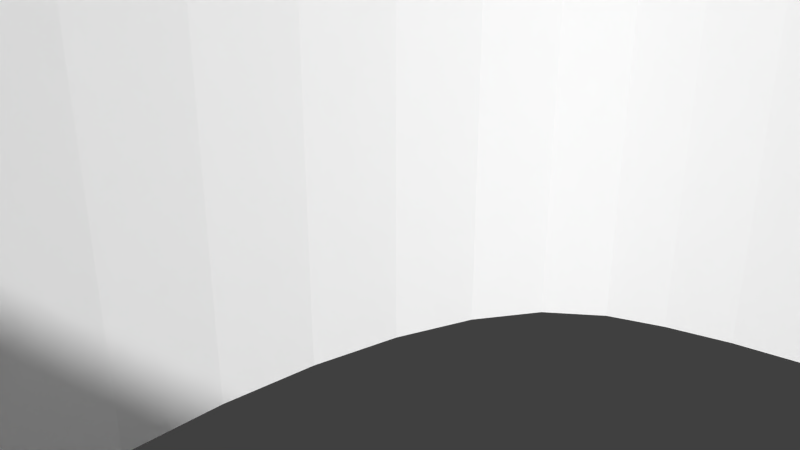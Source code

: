 # Source: robot08.blend  (saved by Blender 2.74.0; exported with 4.5.12 LTS)
import bpy
from mathutils import Matrix  # noqa: F401  (used for matrix-valued properties, if any)

bpy.ops.wm.read_factory_settings(use_empty=True)
scene = bpy.context.scene
scene.name = 'Scene'

# ---- collections
col_collection_1 = bpy.data.collections.new('Collection 1'); scene.collection.children.link(col_collection_1)

# ---- materials (node trees are filled in below, after node groups)
mat_svgmat_002 = bpy.data.materials.new('SVGMat.002')
mat_svgmat_002.alpha_threshold = 0.0
mat_svgmat_002.use_transparent_shadow = False
mat_svgmat_002.diffuse_color = (1.0, 1.0, 1.0, 1.0)
mat_svgmat_002.roughness = 0.5

# ---- material node trees

# ---- world
world_world = bpy.data.worlds.new('World'); scene.world = world_world
world_world.color = (0.05088, 0.05088, 0.05088)
world_world.use_sun_shadow = False
world_world.sun_shadow_jitter_overblur = 0.0
world_world.cycles.sampling_method = 'MANUAL'
world_world.cycles.sample_map_resolution = 256

# ---- meshes
me_mesh_007 = bpy.data.meshes.new('Mesh.007')
me_mesh_007.from_pydata([(0.01278, 0.003667, 0.0), (0.01278, 0.003079, 0.0), (0.01278, 0.002492, 0.0), (0.01277, 0.001904, 0.0), (0.01277, 0.001316, 0.0), (0.01277, 0.0007279, 0.0), (0.01277, 0.0001399, 0.0), (0.01276, -0.000448, 0.0), (0.01276, -0.001036, 0.0), (0.01277, -0.001624, 0.0), (0.01277, -0.002212, 0.0), (0.01277, -0.002799, 0.0), (0.01278, -0.003387, 0.0), (0.01278, -0.003604, 0.0), (0.01279, -0.003836, 0.0), (0.0128, -0.004076, 0.0), (0.01282, -0.004319, 0.0), (0.01286, -0.004557, 0.0), (0.01292, -0.004785, 0.0), (0.013, -0.004995, 0.0), (0.01312, -0.005181, 0.0), (0.01326, -0.005338, 0.0), (0.01344, -0.005457, 0.0), (0.01366, -0.005534, 0.0), (0.01392, -0.005561, 0.0), (0.01419, -0.005534, 0.0), (0.01441, -0.005458, 0.0), (0.01459, -0.005339, 0.0), (0.01473, -0.005184, 0.0), (0.01484, -0.004998, 0.0), (0.01492, -0.004789, 0.0), (0.01497, -0.004562, 0.0), (0.01501, -0.004324, 0.0), (0.01503, -0.004081, 0.0), (0.01503, -0.00384, 0.0), (0.01504, -0.003606, 0.0), (0.01504, -0.003387, 0.0), (0.01504, -0.002799, 0.0), (0.01504, -0.002211, 0.0), (0.01504, -0.001624, 0.0), (0.01504, -0.001036, 0.0), (0.01504, -0.0004479, 0.0), (0.01504, 0.00014, 0.0), (0.01504, 0.0007279, 0.0), (0.01504, 0.001316, 0.0), (0.01504, 0.001904, 0.0), (0.01504, 0.002491, 0.0), (0.01504, 0.003079, 0.0), (0.01504, 0.003667, 0.0), (0.01533, 0.003661, 0.0), (0.01564, 0.003645, 0.0), (0.01596, 0.003624, 0.0), (0.0163, 0.0036, 0.0), (0.01665, 0.003579, 0.0), (0.017, 0.003565, 0.0), (0.01735, 0.003561, 0.0), (0.01769, 0.003571, 0.0), (0.01802, 0.0036, 0.0), (0.01834, 0.003651, 0.0), (0.01863, 0.003729, 0.0), (0.0189, 0.003837, 0.0), (0.01906, 0.003935, 0.0), (0.01919, 0.004054, 0.0), (0.01929, 0.004189, 0.0), (0.01936, 0.004337, 0.0), (0.0194, 0.004494, 0.0), (0.01942, 0.004655, 0.0), (0.0194, 0.004816, 0.0), (0.01936, 0.004972, 0.0), (0.01929, 0.00512, 0.0), (0.01919, 0.005256, 0.0), (0.01906, 0.005375, 0.0), (0.0189, 0.005472, 0.0), (0.0187, 0.005553, 0.0), (0.01849, 0.005613, 0.0), (0.01827, 0.005655, 0.0), (0.01804, 0.005681, 0.0), (0.0178, 0.005694, 0.0), (0.01755, 0.005696, 0.0), (0.01731, 0.005691, 0.0), (0.01707, 0.005681, 0.0), (0.01683, 0.005668, 0.0), (0.0166, 0.005655, 0.0), (0.01638, 0.005646, 0.0), (0.01617, 0.005642, 0.0), (0.0161, 0.005642, 0.0), (0.01591, 0.005642, 0.0), (0.01561, 0.005642, 0.0), (0.01522, 0.005642, 0.0), (0.01477, 0.005642, 0.0), (0.01426, 0.005642, 0.0), (0.01372, 0.005642, 0.0), (0.01315, 0.005642, 0.0), (0.01259, 0.005642, 0.0), (0.01205, 0.005642, 0.0), (0.01154, 0.005642, 0.0), (0.01108, 0.005642, 0.0), (0.01091, 0.005645, 0.0), (0.01074, 0.005651, 0.0), (0.01055, 0.005658, 0.0), (0.01036, 0.005666, 0.0), (0.01017, 0.00567, 0.0), (0.009983, 0.005671, 0.0), (0.009793, 0.005665, 0.0), (0.009605, 0.005651, 0.0), (0.009422, 0.005627, 0.0), (0.009245, 0.00559, 0.0), (0.009076, 0.005539, 0.0), (0.008917, 0.005472, 0.0), (0.008758, 0.005375, 0.0), (0.008628, 0.005256, 0.0), (0.008527, 0.00512, 0.0), (0.008455, 0.004972, 0.0), (0.008412, 0.004816, 0.0), (0.008397, 0.004655, 0.0), (0.008412, 0.004494, 0.0), (0.008455, 0.004337, 0.0), (0.008527, 0.004189, 0.0), (0.008628, 0.004054, 0.0), (0.008758, 0.003935, 0.0), (0.008917, 0.003837, 0.0), (0.009184, 0.003729, 0.0), (0.009477, 0.003651, 0.0), (0.009791, 0.0036, 0.0), (0.01012, 0.003571, 0.0), (0.01046, 0.003561, 0.0), (0.01081, 0.003565, 0.0), (0.01116, 0.003579, 0.0), (0.01151, 0.0036, 0.0), (0.01185, 0.003624, 0.0), (0.01218, 0.003645, 0.0), (0.01249, 0.003661, 0.0)], [], [(79, 77, 78), (79, 76, 77), (80, 76, 79), (80, 75, 76), (81, 75, 80), (103, 101, 102), (103, 100, 101), (82, 75, 81), (103, 99, 100), (104, 99, 103), (104, 98, 99), (83, 75, 82), (83, 74, 75), (105, 98, 104), (105, 97, 98), (84, 74, 83), (105, 96, 97), (105, 95, 96), (105, 94, 95), (105, 93, 94), (105, 92, 93), (105, 91, 92), (105, 90, 91), (105, 89, 90), (105, 88, 89), (105, 87, 88), (105, 86, 87), (105, 85, 86), (105, 84, 85), (105, 74, 84), (106, 74, 105), (106, 73, 74), (107, 73, 106), (107, 72, 73), (108, 72, 107), (109, 72, 108), (109, 71, 72), (109, 70, 71), (110, 70, 109), (110, 69, 70), (111, 69, 110), (111, 68, 69), (112, 68, 111), (112, 67, 68), (113, 67, 112), (113, 66, 67), (114, 66, 113), (114, 65, 66), (115, 65, 114), (115, 64, 65), (116, 64, 115), (116, 63, 64), (117, 63, 116), (117, 62, 63), (118, 62, 117), (119, 62, 118), (119, 61, 62), (120, 61, 119), (120, 60, 61), (121, 60, 120), (121, 59, 60), (121, 58, 59), (122, 0, 121), (0, 48, 121), (48, 58, 121), (122, 131, 0), (1, 48, 0), (1, 47, 48), (49, 58, 48), (50, 58, 49), (122, 130, 131), (50, 57, 58), (123, 130, 122), (51, 57, 50), (123, 129, 130), (52, 57, 51), (123, 128, 129), (53, 57, 52), (123, 127, 128), (53, 56, 57), (124, 127, 123), (54, 56, 53), (124, 126, 127), (54, 55, 56), (125, 126, 124), (2, 47, 1), (2, 46, 47), (3, 46, 2), (3, 45, 46), (4, 45, 3), (4, 44, 45), (5, 44, 4), (5, 43, 44), (6, 43, 5), (6, 42, 43), (6, 41, 42), (7, 41, 6), (7, 40, 41), (8, 40, 7), (8, 39, 40), (9, 39, 8), (9, 38, 39), (10, 38, 9), (10, 37, 38), (11, 37, 10), (11, 36, 37), (12, 36, 11), (13, 36, 12), (13, 35, 36), (14, 35, 13), (14, 34, 35), (15, 34, 14), (15, 33, 34), (16, 33, 15), (16, 32, 33), (17, 32, 16), (17, 31, 32), (18, 31, 17), (18, 30, 31), (19, 30, 18), (19, 29, 30), (20, 29, 19), (20, 28, 29), (21, 28, 20), (21, 27, 28), (22, 27, 21), (22, 26, 27), (23, 26, 22), (23, 25, 26), (24, 25, 23)])
me_mesh_007.materials.append(mat_svgmat_002)
me_mesh_007.use_remesh_preserve_volume = False
me_mesh_007.use_remesh_preserve_attributes = False
me_mesh_007.use_mirror_vertex_groups = False
me_mesh_007.update()
me_mesh_006 = bpy.data.meshes.new('Mesh.006')
me_mesh_006.from_pydata([(-0.002458, 0.005433, 0.0), (-0.003044, 0.005125, 0.0), (-0.003509, 0.004723, 0.0), (-0.003867, 0.004242, 0.0), (-0.004131, 0.003693, 0.0), (-0.004313, 0.003093, 0.0), (-0.004428, 0.002454, 0.0), (-0.004489, 0.001791, 0.0), (-0.004508, 0.001116, 0.0), (-0.004499, 0.000445, 0.0), (-0.004476, -0.0002093, 0.0), (-0.004451, -0.0008329, 0.0), (-0.004437, -0.001412, 0.0), (-0.004435, -0.001685, 0.0), (-0.004429, -0.001957, 0.0), (-0.004417, -0.002227, 0.0), (-0.004397, -0.002494, 0.0), (-0.004366, -0.002758, 0.0), (-0.004324, -0.003019, 0.0), (-0.004267, -0.003276, 0.0), (-0.004193, -0.003529, 0.0), (-0.004101, -0.003776, 0.0), (-0.003987, -0.004019, 0.0), (-0.003851, -0.004255, 0.0), (-0.003689, -0.004485, 0.0), (-0.003328, -0.004868, 0.0), (-0.002915, -0.005167, 0.0), (-0.002457, -0.00539, 0.0), (-0.001962, -0.005548, 0.0), (-0.001439, -0.005651, 0.0), (-0.000896, -0.005708, 0.0), (-0.0003404, -0.00573, 0.0), (0.0002192, -0.005725, 0.0), (0.0007747, -0.005705, 0.0), (0.001318, -0.005678, 0.0), (0.001841, -0.005655, 0.0), (0.002336, -0.005644, 0.0), (0.002544, -0.005646, 0.0), (0.002756, -0.00565, 0.0), (0.00297, -0.005654, 0.0), (0.003186, -0.005658, 0.0), (0.003403, -0.005658, 0.0), (0.00362, -0.005654, 0.0), (0.003836, -0.005643, 0.0), (0.004051, -0.005624, 0.0), (0.004263, -0.005596, 0.0), (0.004471, -0.005556, 0.0), (0.004676, -0.005503, 0.0), (0.004875, -0.005435, 0.0), (0.005462, -0.005136, 0.0), (0.005927, -0.004752, 0.0), (0.006284, -0.004295, 0.0), (0.006547, -0.003777, 0.0), (0.006728, -0.00321, 0.0), (0.006842, -0.002606, 0.0), (0.006901, -0.001977, 0.0), (0.006919, -0.001335, 0.0), (0.00691, -0.0006911, 0.0), (0.006887, -5.82e-05, 0.0), (0.006863, 0.000552, 0.0), (0.006852, 0.001128, 0.0), (0.006853, 0.001421, 0.0), (0.006855, 0.001715, 0.0), (0.006855, 0.00201, 0.0), (0.006849, 0.002303, 0.0), (0.006833, 0.002594, 0.0), (0.006804, 0.002882, 0.0), (0.006758, 0.003166, 0.0), (0.006693, 0.003444, 0.0), (0.006605, 0.003716, 0.0), (0.006489, 0.003981, 0.0), (0.006344, 0.004237, 0.0), (0.006165, 0.004483, 0.0), (0.00579, 0.004863, 0.0), (0.005367, 0.005159, 0.0), (0.004901, 0.005381, 0.0), (0.004402, 0.005538, 0.0), (0.003876, 0.005642, 0.0), (0.00333, 0.0057, 0.0), (0.002774, 0.005722, 0.0), (0.002213, 0.005719, 0.0), (0.001655, 0.0057, 0.0), (0.001108, 0.005675, 0.0), (0.0005803, 0.005652, 0.0), (7.806e-05, 0.005642, 0.0), (-0.0001295, 0.005644, 0.0), (-0.0003408, 0.005648, 0.0), (-0.0005549, 0.005653, 0.0), (-0.0007709, 0.005656, 0.0), (-0.0009879, 0.005657, 0.0), (-0.001205, 0.005653, 0.0), (-0.001421, 0.005642, 0.0), (-0.001636, 0.005624, 0.0), (-0.001847, 0.005595, 0.0), (-0.002056, 0.005555, 0.0), (-0.002259, 0.005502, 0.0), (-0.001034, 0.003458, 0.0), (-0.0014, 0.003215, 0.0), (-0.001707, 0.002834, 0.0), (-0.001955, 0.00234, 0.0), (-0.002147, 0.001759, 0.0), (-0.002283, 0.001116, 0.0), (-0.002363, 0.0004367, 0.0), (-0.002388, -0.0002538, 0.0), (-0.00236, -0.0009298, 0.0), (-0.002279, -0.001566, 0.0), (-0.002146, -0.002137, 0.0), (-0.001962, -0.002618, 0.0), (-0.001727, -0.002983, 0.0), (-0.001457, -0.003221, 0.0), (-0.00111, -0.003416, 0.0), (-0.0007016, -0.003568, 0.0), (-0.0002449, -0.00368, 0.0), (0.0002458, -0.003756, 0.0), (0.0007564, -0.003797, 0.0), (0.001273, -0.003806, 0.0), (0.001781, -0.003785, 0.0), (0.002267, -0.003738, 0.0), (0.002717, -0.003666, 0.0), (0.003117, -0.003573, 0.0), (0.003452, -0.00346, 0.0), (0.003874, -0.003209, 0.0), (0.00423, -0.00284, 0.0), (0.004519, -0.002376, 0.0), (0.004744, -0.001835, 0.0), (0.004906, -0.001239, 0.0), (0.005007, -0.0006082, 0.0), (0.005047, 3.69e-05, 0.0), (0.005027, 0.0006756, 0.0), (0.00495, 0.001288, 0.0), (0.004816, 0.001852, 0.0), (0.004627, 0.002348, 0.0), (0.004384, 0.002756, 0.0), (0.004106, 0.003042, 0.0), (0.00375, 0.003279, 0.0), (0.003329, 0.003469, 0.0), (0.002859, 0.003615, 0.0), (0.002353, 0.003719, 0.0), (0.001825, 0.003783, 0.0), (0.001288, 0.00381, 0.0), (0.0007568, 0.003801, 0.0), (0.0002451, 0.003759, 0.0), (-0.0002332, 0.003687, 0.0), (-0.0006643, 0.003585, 0.0)], [], [(80, 78, 79), (81, 78, 80), (82, 78, 81), (82, 77, 78), (83, 77, 82), (90, 88, 89), (90, 87, 88), (91, 87, 90), (91, 86, 87), (84, 77, 83), (91, 85, 86), (91, 84, 85), (92, 84, 91), (92, 77, 84), (92, 76, 77), (93, 76, 92), (94, 76, 93), (95, 76, 94), (95, 75, 76), (0, 75, 95), (1, 75, 0), (1, 74, 75), (1, 73, 74), (2, 73, 1), (2, 72, 73), (3, 72, 2), (3, 71, 72), (4, 71, 3), (4, 70, 71), (4, 140, 70), (140, 139, 70), (139, 69, 70), (138, 69, 139), (4, 141, 140), (137, 69, 138), (4, 142, 141), (136, 69, 137), (136, 68, 69), (5, 142, 4), (5, 143, 142), (135, 68, 136), (5, 96, 143), (134, 68, 135), (5, 97, 96), (134, 67, 68), (133, 67, 134), (5, 98, 97), (133, 66, 67), (6, 98, 5), (132, 66, 133), (132, 65, 66), (6, 99, 98), (131, 65, 132), (131, 64, 65), (7, 99, 6), (130, 64, 131), (7, 100, 99), (130, 63, 64), (130, 62, 63), (129, 62, 130), (8, 100, 7), (8, 101, 100), (129, 61, 62), (129, 60, 61), (128, 60, 129), (128, 59, 60), (9, 101, 8), (9, 102, 101), (127, 59, 128), (127, 58, 59), (10, 102, 9), (10, 103, 102), (126, 58, 127), (126, 57, 58), (11, 103, 10), (11, 104, 103), (125, 57, 126), (125, 56, 57), (12, 104, 11), (12, 105, 104), (124, 56, 125), (124, 55, 56), (13, 105, 12), (13, 106, 105), (14, 106, 13), (123, 55, 124), (15, 106, 14), (123, 54, 55), (15, 107, 106), (16, 107, 15), (122, 54, 123), (17, 107, 16), (122, 53, 54), (17, 108, 107), (18, 108, 17), (121, 53, 122), (18, 109, 108), (19, 109, 18), (120, 53, 121), (120, 52, 53), (19, 110, 109), (20, 110, 19), (20, 111, 110), (119, 52, 120), (21, 111, 20), (21, 112, 111), (118, 52, 119), (117, 52, 118), (21, 113, 112), (116, 52, 117), (21, 114, 113), (22, 114, 21), (116, 51, 52), (115, 51, 116), (22, 115, 114), (22, 51, 115), (23, 51, 22), (24, 51, 23), (24, 50, 51), (25, 50, 24), (25, 49, 50), (26, 49, 25), (26, 48, 49), (27, 48, 26), (28, 48, 27), (28, 47, 48), (28, 46, 47), (29, 46, 28), (29, 45, 46), (29, 44, 45), (29, 36, 44), (36, 43, 44), (36, 42, 43), (29, 35, 36), (37, 42, 36), (38, 42, 37), (39, 42, 38), (30, 35, 29), (39, 41, 42), (40, 41, 39), (30, 34, 35), (30, 33, 34), (30, 32, 33), (31, 32, 30)])
me_mesh_006.materials.append(mat_svgmat_002)
me_mesh_006.use_remesh_preserve_volume = False
me_mesh_006.use_remesh_preserve_attributes = False
me_mesh_006.use_mirror_vertex_groups = False
me_mesh_006.update()
me_mesh_005 = bpy.data.meshes.new('Mesh.005')
me_mesh_005.from_pydata([(-0.01629, 0.005433, 0.0), (-0.01688, 0.005134, 0.0), (-0.01734, 0.00475, 0.0), (-0.0177, 0.004293, 0.0), (-0.01796, 0.003775, 0.0), (-0.01814, 0.003208, 0.0), (-0.01826, 0.002604, 0.0), (-0.01832, 0.001975, 0.0), (-0.01833, 0.001333, 0.0), (-0.01833, 0.000689, 0.0), (-0.0183, 5.611e-05, 0.0), (-0.01828, -0.0005541, 0.0), (-0.01827, -0.00113, 0.0), (-0.01827, -0.001423, 0.0), (-0.01827, -0.001718, 0.0), (-0.01827, -0.002012, 0.0), (-0.01826, -0.002305, 0.0), (-0.01825, -0.002597, 0.0), (-0.01822, -0.002884, 0.0), (-0.01817, -0.003168, 0.0), (-0.01811, -0.003447, 0.0), (-0.01802, -0.003718, 0.0), (-0.0179, -0.003983, 0.0), (-0.01776, -0.004239, 0.0), (-0.01758, -0.004485, 0.0), (-0.01721, -0.004865, 0.0), (-0.01678, -0.005161, 0.0), (-0.01632, -0.005383, 0.0), (-0.01582, -0.005541, 0.0), (-0.01529, -0.005644, 0.0), (-0.01475, -0.005702, 0.0), (-0.01419, -0.005725, 0.0), (-0.01363, -0.005722, 0.0), (-0.01307, -0.005702, 0.0), (-0.01252, -0.005677, 0.0), (-0.012, -0.005654, 0.0), (-0.01149, -0.005644, 0.0), (-0.01129, -0.005646, 0.0), (-0.01107, -0.00565, 0.0), (-0.01086, -0.005654, 0.0), (-0.01064, -0.005658, 0.0), (-0.01043, -0.005658, 0.0), (-0.01021, -0.005654, 0.0), (-0.009993, -0.005643, 0.0), (-0.009778, -0.005624, 0.0), (-0.009566, -0.005596, 0.0), (-0.009358, -0.005556, 0.0), (-0.009154, -0.005503, 0.0), (-0.008954, -0.005435, 0.0), (-0.008348, -0.00514, 0.0), (-0.007887, -0.004791, 0.0), (-0.007551, -0.004394, 0.0), (-0.007324, -0.003955, 0.0), (-0.007187, -0.00348, 0.0), (-0.007123, -0.002977, 0.0), (-0.007112, -0.002452, 0.0), (-0.007138, -0.001911, 0.0), (-0.007181, -0.001361, 0.0), (-0.007225, -0.0008075, 0.0), (-0.007251, -0.0002581, 0.0), (-0.00724, 0.0002811, 0.0), (-0.007208, 0.0006482, 0.0), (-0.007166, 0.001014, 0.0), (-0.007119, 0.001377, 0.0), (-0.007074, 0.001739, 0.0), (-0.00704, 0.002097, 0.0), (-0.007023, 0.002452, 0.0), (-0.007029, 0.002803, 0.0), (-0.007066, 0.003149, 0.0), (-0.007141, 0.003491, 0.0), (-0.007262, 0.003828, 0.0), (-0.007434, 0.004158, 0.0), (-0.007665, 0.004483, 0.0), (-0.008039, 0.004863, 0.0), (-0.008463, 0.005159, 0.0), (-0.008928, 0.005381, 0.0), (-0.009427, 0.005538, 0.0), (-0.009953, 0.005642, 0.0), (-0.0105, 0.0057, 0.0), (-0.01106, 0.005722, 0.0), (-0.01162, 0.005719, 0.0), (-0.01217, 0.0057, 0.0), (-0.01272, 0.005675, 0.0), (-0.01325, 0.005652, 0.0), (-0.01375, 0.005642, 0.0), (-0.01396, 0.005644, 0.0), (-0.01417, 0.005648, 0.0), (-0.01439, 0.005652, 0.0), (-0.0146, 0.005655, 0.0), (-0.01482, 0.005656, 0.0), (-0.01504, 0.005652, 0.0), (-0.01525, 0.005641, 0.0), (-0.01547, 0.005622, 0.0), (-0.01568, 0.005594, 0.0), (-0.01589, 0.005554, 0.0), (-0.01609, 0.005501, 0.0), (-0.01512, 0.003458, 0.0), (-0.01541, 0.003284, 0.0), (-0.01563, 0.003058, 0.0), (-0.0158, 0.002788, 0.0), (-0.01592, 0.002483, 0.0), (-0.016, 0.002149, 0.0), (-0.01605, 0.001796, 0.0), (-0.01606, 0.001432, 0.0), (-0.01606, 0.001064, 0.0), (-0.01605, 0.0007001, 0.0), (-0.01603, 0.000349, 0.0), (-0.01602, 1.854e-05, 0.0), (-0.01601, -0.0002832, 0.0), (-0.01601, -0.0004928, 0.0), (-0.01602, -0.0007151, 0.0), (-0.01603, -0.000947, 0.0), (-0.01604, -0.001186, 0.0), (-0.01605, -0.001428, 0.0), (-0.01605, -0.001671, 0.0), (-0.01603, -0.001912, 0.0), (-0.01601, -0.002149, 0.0), (-0.01597, -0.002376, 0.0), (-0.01591, -0.002593, 0.0), (-0.01583, -0.002796, 0.0), (-0.01572, -0.002983, 0.0), (-0.01545, -0.003255, 0.0), (-0.01508, -0.003469, 0.0), (-0.01461, -0.00363, 0.0), (-0.01408, -0.00374, 0.0), (-0.01351, -0.003803, 0.0), (-0.01291, -0.003823, 0.0), (-0.0123, -0.003802, 0.0), (-0.01171, -0.003746, 0.0), (-0.01115, -0.003656, 0.0), (-0.01065, -0.003537, 0.0), (-0.01022, -0.003393, 0.0), (-0.00989, -0.003226, 0.0), (-0.009481, -0.002896, 0.0), (-0.009296, -0.002588, 0.0), (-0.0093, -0.002298, 0.0), (-0.009457, -0.002024, 0.0), (-0.00973, -0.001762, 0.0), (-0.01008, -0.001509, 0.0), (-0.01048, -0.001263, 0.0), (-0.01089, -0.00102, 0.0), (-0.01127, -0.0007764, 0.0), (-0.01158, -0.0005299, 0.0), (-0.0118, -0.0002772, 0.0), (-0.01188, -1.521e-05, 0.0), (-0.01184, 0.000281, 0.0), (-0.01172, 0.0005162, 0.0), (-0.01155, 0.0007017, 0.0), (-0.01133, 0.0008489, 0.0), (-0.01108, 0.000969, 0.0), (-0.0108, 0.001073, 0.0), (-0.01052, 0.001173, 0.0), (-0.01024, 0.00128, 0.0), (-0.009974, 0.001405, 0.0), (-0.009743, 0.00156, 0.0), (-0.009554, 0.001756, 0.0), (-0.009422, 0.002004, 0.0), (-0.009373, 0.002184, 0.0), (-0.009357, 0.002353, 0.0), (-0.009371, 0.002511, 0.0), (-0.009413, 0.002658, 0.0), (-0.009478, 0.002794, 0.0), (-0.009566, 0.002919, 0.0), (-0.009671, 0.003033, 0.0), (-0.009793, 0.003137, 0.0), (-0.009928, 0.003229, 0.0), (-0.01007, 0.00331, 0.0), (-0.01022, 0.003381, 0.0), (-0.01038, 0.00344, 0.0), (-0.0107, 0.003535, 0.0), (-0.01106, 0.003618, 0.0), (-0.01146, 0.003687, 0.0), (-0.01188, 0.00374, 0.0), (-0.01231, 0.003777, 0.0), (-0.01276, 0.003796, 0.0), (-0.0132, 0.003796, 0.0), (-0.01364, 0.003775, 0.0), (-0.01406, 0.003732, 0.0), (-0.01445, 0.003665, 0.0), (-0.01481, 0.003575, 0.0)], [], [(80, 78, 79), (81, 78, 80), (82, 78, 81), (82, 77, 78), (83, 77, 82), (90, 88, 89), (90, 87, 88), (90, 86, 87), (84, 77, 83), (91, 86, 90), (91, 85, 86), (91, 84, 85), (91, 77, 84), (91, 76, 77), (92, 76, 91), (93, 76, 92), (94, 76, 93), (95, 76, 94), (95, 75, 76), (0, 75, 95), (1, 75, 0), (1, 74, 75), (1, 73, 74), (2, 73, 1), (2, 72, 73), (3, 72, 2), (3, 71, 72), (4, 71, 3), (4, 70, 71), (4, 175, 70), (175, 174, 70), (174, 173, 70), (173, 69, 70), (4, 176, 175), (172, 69, 173), (5, 177, 4), (177, 176, 4), (171, 69, 172), (5, 178, 177), (170, 69, 171), (5, 179, 178), (169, 69, 170), (5, 96, 179), (168, 69, 169), (168, 68, 69), (5, 97, 96), (167, 68, 168), (166, 68, 167), (165, 68, 166), (5, 98, 97), (164, 68, 165), (6, 98, 5), (164, 67, 68), (163, 67, 164), (6, 99, 98), (162, 67, 163), (161, 67, 162), (161, 66, 67), (160, 66, 161), (6, 100, 99), (159, 66, 160), (7, 100, 6), (158, 66, 159), (7, 101, 100), (158, 65, 66), (157, 65, 158), (156, 65, 157), (7, 102, 101), (156, 64, 65), (155, 64, 156), (8, 102, 7), (8, 103, 102), (154, 64, 155), (154, 63, 64), (153, 63, 154), (8, 104, 103), (152, 63, 153), (152, 62, 63), (9, 104, 8), (151, 62, 152), (150, 62, 151), (149, 62, 150), (9, 105, 104), (149, 61, 62), (148, 61, 149), (147, 61, 148), (146, 61, 147), (9, 106, 105), (10, 106, 9), (146, 60, 61), (145, 60, 146), (10, 107, 106), (145, 59, 60), (144, 59, 145), (11, 107, 10), (11, 108, 107), (143, 59, 144), (143, 58, 59), (142, 58, 143), (11, 109, 108), (11, 110, 109), (141, 58, 142), (12, 110, 11), (12, 111, 110), (140, 58, 141), (140, 57, 58), (12, 112, 111), (139, 57, 140), (13, 112, 12), (13, 113, 112), (138, 57, 139), (138, 56, 57), (14, 113, 13), (14, 114, 113), (137, 56, 138), (14, 115, 114), (15, 115, 14), (136, 56, 137), (136, 55, 56), (15, 116, 115), (16, 116, 15), (135, 55, 136), (16, 117, 116), (134, 55, 135), (17, 117, 16), (17, 118, 117), (134, 54, 55), (133, 54, 134), (17, 119, 118), (18, 119, 17), (18, 120, 119), (19, 120, 18), (132, 54, 133), (132, 53, 54), (19, 121, 120), (20, 121, 19), (131, 53, 132), (20, 122, 121), (130, 53, 131), (21, 122, 20), (21, 123, 122), (130, 52, 53), (129, 52, 130), (21, 124, 123), (128, 52, 129), (22, 124, 21), (22, 125, 124), (127, 52, 128), (126, 52, 127), (22, 126, 125), (22, 52, 126), (22, 51, 52), (23, 51, 22), (24, 51, 23), (24, 50, 51), (25, 50, 24), (25, 49, 50), (26, 49, 25), (26, 48, 49), (27, 48, 26), (28, 48, 27), (28, 47, 48), (28, 46, 47), (29, 46, 28), (29, 45, 46), (29, 44, 45), (29, 43, 44), (29, 36, 43), (36, 42, 43), (30, 36, 29), (30, 35, 36), (37, 42, 36), (38, 42, 37), (39, 42, 38), (39, 41, 42), (30, 34, 35), (40, 41, 39), (30, 33, 34), (31, 33, 30), (31, 32, 33)])
me_mesh_005.materials.append(mat_svgmat_002)
me_mesh_005.use_remesh_preserve_volume = False
me_mesh_005.use_remesh_preserve_attributes = False
me_mesh_005.use_mirror_vertex_groups = False
me_mesh_005.update()
me_mesh_004 = bpy.data.meshes.new('Mesh.004')
me_mesh_004.from_pydata([(-0.03012, 0.005433, 0.0), (-0.03071, 0.005134, 0.0), (-0.03117, 0.00475, 0.0), (-0.03153, 0.004293, 0.0), (-0.03179, 0.003775, 0.0), (-0.03197, 0.003208, 0.0), (-0.03209, 0.002604, 0.0), (-0.03215, 0.001975, 0.0), (-0.03216, 0.001333, 0.0), (-0.03215, 0.000689, 0.0), (-0.03213, 5.611e-05, 0.0), (-0.03211, -0.0005541, 0.0), (-0.0321, -0.00113, 0.0), (-0.0321, -0.001423, 0.0), (-0.0321, -0.001718, 0.0), (-0.0321, -0.002012, 0.0), (-0.03209, -0.002305, 0.0), (-0.03208, -0.002597, 0.0), (-0.03205, -0.002884, 0.0), (-0.032, -0.003168, 0.0), (-0.03194, -0.003447, 0.0), (-0.03185, -0.003718, 0.0), (-0.03173, -0.003983, 0.0), (-0.03159, -0.004239, 0.0), (-0.03141, -0.004485, 0.0), (-0.03103, -0.004865, 0.0), (-0.03061, -0.005161, 0.0), (-0.03015, -0.005383, 0.0), (-0.02965, -0.005541, 0.0), (-0.02912, -0.005644, 0.0), (-0.02857, -0.005702, 0.0), (-0.02802, -0.005725, 0.0), (-0.02746, -0.005722, 0.0), (-0.0269, -0.005702, 0.0), (-0.02635, -0.005677, 0.0), (-0.02582, -0.005654, 0.0), (-0.02532, -0.005644, 0.0), (-0.02511, -0.005646, 0.0), (-0.0249, -0.00565, 0.0), (-0.02469, -0.005655, 0.0), (-0.02447, -0.005658, 0.0), (-0.02426, -0.005659, 0.0), (-0.02404, -0.005655, 0.0), (-0.02382, -0.005644, 0.0), (-0.02361, -0.005626, 0.0), (-0.0234, -0.005597, 0.0), (-0.02319, -0.005557, 0.0), (-0.02299, -0.005504, 0.0), (-0.02279, -0.005435, 0.0), (-0.0222, -0.005127, 0.0), (-0.02174, -0.004725, 0.0), (-0.02138, -0.004244, 0.0), (-0.02111, -0.003696, 0.0), (-0.02093, -0.003095, 0.0), (-0.02082, -0.002456, 0.0), (-0.02076, -0.001793, 0.0), (-0.02074, -0.001118, 0.0), (-0.02075, -0.0004471, 0.0), (-0.02077, 0.0002072, 0.0), (-0.02079, 0.0008308, 0.0), (-0.02081, 0.00141, 0.0), (-0.02081, 0.001683, 0.0), (-0.02082, 0.001955, 0.0), (-0.02083, 0.002225, 0.0), (-0.02085, 0.002492, 0.0), (-0.02088, 0.002756, 0.0), (-0.02092, 0.003017, 0.0), (-0.02098, 0.003274, 0.0), (-0.02105, 0.003527, 0.0), (-0.02114, 0.003774, 0.0), (-0.02126, 0.004016, 0.0), (-0.02139, 0.004253, 0.0), (-0.02156, 0.004483, 0.0), (-0.02192, 0.004866, 0.0), (-0.02233, 0.005164, 0.0), (-0.02279, 0.005388, 0.0), (-0.02328, 0.005546, 0.0), (-0.02381, 0.005649, 0.0), (-0.02435, 0.005706, 0.0), (-0.0249, 0.005728, 0.0), (-0.02546, 0.005723, 0.0), (-0.02602, 0.005703, 0.0), (-0.02656, 0.005676, 0.0), (-0.02709, 0.005652, 0.0), (-0.02758, 0.005642, 0.0), (-0.02779, 0.005644, 0.0), (-0.028, 0.005648, 0.0), (-0.02821, 0.005652, 0.0), (-0.02843, 0.005655, 0.0), (-0.02865, 0.005656, 0.0), (-0.02886, 0.005652, 0.0), (-0.02908, 0.005641, 0.0), (-0.0293, 0.005622, 0.0), (-0.02951, 0.005594, 0.0), (-0.02972, 0.005554, 0.0), (-0.02992, 0.005501, 0.0), (-0.0287, 0.003458, 0.0), (-0.02912, 0.003207, 0.0), (-0.02947, 0.002838, 0.0), (-0.02976, 0.002374, 0.0), (-0.02999, 0.001833, 0.0), (-0.03015, 0.001237, 0.0), (-0.03025, 0.0006061, 0.0), (-0.03029, -3.899e-05, 0.0), (-0.03027, -0.0006777, 0.0), (-0.03019, -0.00129, 0.0), (-0.03006, -0.001854, 0.0), (-0.02987, -0.00235, 0.0), (-0.02963, -0.002758, 0.0), (-0.02935, -0.003044, 0.0), (-0.02899, -0.003281, 0.0), (-0.02857, -0.003471, 0.0), (-0.0281, -0.003617, 0.0), (-0.0276, -0.003721, 0.0), (-0.02707, -0.003785, 0.0), (-0.02653, -0.003812, 0.0), (-0.026, -0.003803, 0.0), (-0.02549, -0.003761, 0.0), (-0.02501, -0.003689, 0.0), (-0.02458, -0.003587, 0.0), (-0.02421, -0.00346, 0.0), (-0.02384, -0.003217, 0.0), (-0.02354, -0.002836, 0.0), (-0.02329, -0.002342, 0.0), (-0.0231, -0.001761, 0.0), (-0.02296, -0.001118, 0.0), (-0.02288, -0.0004388, 0.0), (-0.02286, 0.0002517, 0.0), (-0.02288, 0.0009278, 0.0), (-0.02297, 0.001564, 0.0), (-0.0231, 0.002135, 0.0), (-0.02328, 0.002616, 0.0), (-0.02352, 0.00298, 0.0), (-0.02379, 0.003219, 0.0), (-0.02413, 0.003414, 0.0), (-0.02454, 0.003566, 0.0), (-0.025, 0.003678, 0.0), (-0.02549, 0.003754, 0.0), (-0.026, 0.003795, 0.0), (-0.02652, 0.003804, 0.0), (-0.02703, 0.003783, 0.0), (-0.02751, 0.003736, 0.0), (-0.02796, 0.003664, 0.0), (-0.02836, 0.003571, 0.0)], [], [(80, 78, 79), (81, 78, 80), (81, 77, 78), (82, 77, 81), (83, 77, 82), (90, 88, 89), (90, 87, 88), (84, 77, 83), (90, 86, 87), (91, 86, 90), (84, 76, 77), (91, 85, 86), (91, 84, 85), (91, 76, 84), (92, 76, 91), (93, 76, 92), (94, 76, 93), (95, 76, 94), (95, 75, 76), (0, 75, 95), (1, 75, 0), (1, 74, 75), (1, 73, 74), (2, 73, 1), (2, 72, 73), (3, 72, 2), (3, 71, 72), (4, 71, 3), (4, 70, 71), (4, 139, 70), (139, 69, 70), (4, 140, 139), (138, 69, 139), (137, 69, 138), (4, 141, 140), (5, 141, 4), (137, 68, 69), (136, 68, 137), (5, 142, 141), (135, 68, 136), (5, 143, 142), (5, 96, 143), (134, 68, 135), (134, 67, 68), (5, 97, 96), (133, 67, 134), (133, 66, 67), (132, 66, 133), (6, 97, 5), (6, 98, 97), (132, 65, 66), (131, 65, 132), (6, 99, 98), (131, 64, 65), (130, 64, 131), (7, 99, 6), (130, 63, 64), (7, 100, 99), (130, 62, 63), (129, 62, 130), (8, 100, 7), (129, 61, 62), (8, 101, 100), (129, 60, 61), (128, 60, 129), (128, 59, 60), (9, 101, 8), (9, 102, 101), (127, 59, 128), (127, 58, 59), (10, 102, 9), (10, 103, 102), (126, 58, 127), (126, 57, 58), (11, 103, 10), (11, 104, 103), (125, 57, 126), (125, 56, 57), (12, 104, 11), (12, 105, 104), (124, 56, 125), (124, 55, 56), (13, 105, 12), (13, 106, 105), (14, 106, 13), (15, 106, 14), (123, 55, 124), (123, 54, 55), (15, 107, 106), (16, 107, 15), (17, 107, 16), (122, 54, 123), (17, 108, 107), (122, 53, 54), (18, 108, 17), (18, 109, 108), (121, 53, 122), (19, 109, 18), (19, 110, 109), (121, 52, 53), (20, 110, 19), (120, 52, 121), (20, 111, 110), (21, 111, 20), (119, 52, 120), (21, 112, 111), (118, 52, 119), (21, 113, 112), (117, 52, 118), (117, 51, 52), (22, 113, 21), (22, 114, 113), (116, 51, 117), (22, 115, 114), (115, 51, 116), (22, 51, 115), (23, 51, 22), (24, 51, 23), (24, 50, 51), (25, 50, 24), (25, 49, 50), (26, 49, 25), (26, 48, 49), (27, 48, 26), (28, 48, 27), (28, 47, 48), (28, 46, 47), (29, 46, 28), (29, 45, 46), (29, 44, 45), (29, 43, 44), (30, 36, 29), (36, 43, 29), (30, 35, 36), (37, 43, 36), (37, 42, 43), (38, 42, 37), (39, 42, 38), (30, 34, 35), (40, 42, 39), (40, 41, 42), (30, 33, 34), (31, 33, 30), (31, 32, 33)])
me_mesh_004.materials.append(mat_svgmat_002)
me_mesh_004.use_remesh_preserve_volume = False
me_mesh_004.use_remesh_preserve_attributes = False
me_mesh_004.use_mirror_vertex_groups = False
me_mesh_004.update()
me_mesh_003 = bpy.data.meshes.new('Mesh.003')
me_mesh_003.from_pydata([(-0.04422, 0.0054, 0.0), (-0.0448, 0.005052, 0.0), (-0.04525, 0.00458, 0.0), (-0.04559, 0.004005, 0.0), (-0.04582, 0.003346, 0.0), (-0.04597, 0.002623, 0.0), (-0.04605, 0.001856, 0.0), (-0.04608, 0.001066, 0.0), (-0.04606, 0.0002725, 0.0), (-0.04603, -0.0005051, 0.0), (-0.04598, -0.001246, 0.0), (-0.04594, -0.001932, 0.0), (-0.04593, -0.002541, 0.0), (-0.04593, -0.002769, 0.0), (-0.04594, -0.003035, 0.0), (-0.04596, -0.00333, 0.0), (-0.04597, -0.003642, 0.0), (-0.04596, -0.003962, 0.0), (-0.04594, -0.004278, 0.0), (-0.04589, -0.00458, 0.0), (-0.04581, -0.004858, 0.0), (-0.0457, -0.0051, 0.0), (-0.04553, -0.005297, 0.0), (-0.04532, -0.005438, 0.0), (-0.04505, -0.005513, 0.0), (-0.04475, -0.005511, 0.0), (-0.0445, -0.005429, 0.0), (-0.04431, -0.005278, 0.0), (-0.04416, -0.00507, 0.0), (-0.04406, -0.004818, 0.0), (-0.04399, -0.004533, 0.0), (-0.04395, -0.004229, 0.0), (-0.04393, -0.003916, 0.0), (-0.04393, -0.003606, 0.0), (-0.04394, -0.003313, 0.0), (-0.04395, -0.003048, 0.0), (-0.04395, -0.002823, 0.0), (-0.04396, -0.002199, 0.0), (-0.04399, -0.001531, 0.0), (-0.04402, -0.0008355, 0.0), (-0.04403, -0.0001316, 0.0), (-0.04401, 0.0005631, 0.0), (-0.04393, 0.001231, 0.0), (-0.04378, 0.001853, 0.0), (-0.04355, 0.002412, 0.0), (-0.04321, 0.002889, 0.0), (-0.04275, 0.003268, 0.0), (-0.04216, 0.003529, 0.0), (-0.04141, 0.003655, 0.0), (-0.04114, 0.003673, 0.0), (-0.04084, 0.003694, 0.0), (-0.04054, 0.003714, 0.0), (-0.04022, 0.003729, 0.0), (-0.03989, 0.003738, 0.0), (-0.03956, 0.003736, 0.0), (-0.03924, 0.003721, 0.0), (-0.03892, 0.003689, 0.0), (-0.03861, 0.003637, 0.0), (-0.03832, 0.003563, 0.0), (-0.03805, 0.003463, 0.0), (-0.03781, 0.003334, 0.0), (-0.03765, 0.003225, 0.0), (-0.03752, 0.003101, 0.0), (-0.03741, 0.002966, 0.0), (-0.03732, 0.002821, 0.0), (-0.03725, 0.002669, 0.0), (-0.03721, 0.002512, 0.0), (-0.0372, 0.002352, 0.0), (-0.03721, 0.00219, 0.0), (-0.03725, 0.00203, 0.0), (-0.03732, 0.001874, 0.0), (-0.03743, 0.001723, 0.0), (-0.03756, 0.00158, 0.0), (-0.03789, 0.00132, 0.0), (-0.03824, 0.001124, 0.0), (-0.03859, 0.0009751, 0.0), (-0.03895, 0.0008584, 0.0), (-0.03932, 0.0007574, 0.0), (-0.03968, 0.0006562, 0.0), (-0.04003, 0.0005389, 0.0), (-0.04037, 0.0003894, 0.0), (-0.04069, 0.0001919, 0.0), (-0.041, -6.969e-05, 0.0), (-0.04128, -0.0004113, 0.0), (-0.04153, -0.0008488, 0.0), (-0.04181, -0.001622, 0.0), (-0.04189, -0.00236, 0.0), (-0.04181, -0.003052, 0.0), (-0.04157, -0.003688, 0.0), (-0.0412, -0.004255, 0.0), (-0.04073, -0.004745, 0.0), (-0.04015, -0.005145, 0.0), (-0.03951, -0.005446, 0.0), (-0.03882, -0.005636, 0.0), (-0.03809, -0.005705, 0.0), (-0.03735, -0.005641, 0.0), (-0.03661, -0.005435, 0.0), (-0.03631, -0.005289, 0.0), (-0.03601, -0.005092, 0.0), (-0.03572, -0.00485, 0.0), (-0.03544, -0.00457, 0.0), (-0.0352, -0.004258, 0.0), (-0.03499, -0.003923, 0.0), (-0.03482, -0.00357, 0.0), (-0.0347, -0.003207, 0.0), (-0.03465, -0.00284, 0.0), (-0.03466, -0.002477, 0.0), (-0.03475, -0.002124, 0.0), (-0.03493, -0.001788, 0.0), (-0.03519, -0.001475, 0.0), (-0.03545, -0.001309, 0.0), (-0.0357, -0.00127, 0.0), (-0.03594, -0.001335, 0.0), (-0.03618, -0.001485, 0.0), (-0.0364, -0.001698, 0.0), (-0.03662, -0.001953, 0.0), (-0.03683, -0.002228, 0.0), (-0.03703, -0.002503, 0.0), (-0.03722, -0.002757, 0.0), (-0.03741, -0.002968, 0.0), (-0.03758, -0.003114, 0.0), (-0.03773, -0.003198, 0.0), (-0.0379, -0.003254, 0.0), (-0.03807, -0.003285, 0.0), (-0.03824, -0.003291, 0.0), (-0.0384, -0.003272, 0.0), (-0.03857, -0.00323, 0.0), (-0.03872, -0.003164, 0.0), (-0.03887, -0.003076, 0.0), (-0.039, -0.002967, 0.0), (-0.03911, -0.002837, 0.0), (-0.0392, -0.002687, 0.0), (-0.03926, -0.002518, 0.0), (-0.03929, -0.002354, 0.0), (-0.03929, -0.0022, 0.0), (-0.03927, -0.002058, 0.0), (-0.03922, -0.001927, 0.0), (-0.03915, -0.001806, 0.0), (-0.03906, -0.001696, 0.0), (-0.03895, -0.001596, 0.0), (-0.03883, -0.001506, 0.0), (-0.0387, -0.001426, 0.0), (-0.03857, -0.001355, 0.0), (-0.03843, -0.001293, 0.0), (-0.03829, -0.001241, 0.0), (-0.03794, -0.001127, 0.0), (-0.0376, -0.001026, 0.0), (-0.03727, -0.0009294, 0.0), (-0.03694, -0.0008314, 0.0), (-0.03663, -0.0007246, 0.0), (-0.03633, -0.0006022, 0.0), (-0.03604, -0.0004572, 0.0), (-0.03578, -0.0002826, 0.0), (-0.03553, -7.159e-05, 0.0), (-0.0353, 0.0001829, 0.0), (-0.0351, 0.0004877, 0.0), (-0.03492, 0.0008498, 0.0), (-0.03488, 0.0009617, 0.0), (-0.03484, 0.001075, 0.0), (-0.0348, 0.00119, 0.0), (-0.03477, 0.001305, 0.0), (-0.03474, 0.001422, 0.0), (-0.03472, 0.00154, 0.0), (-0.0347, 0.001658, 0.0), (-0.03469, 0.001777, 0.0), (-0.03468, 0.001897, 0.0), (-0.03467, 0.002017, 0.0), (-0.03466, 0.002136, 0.0), (-0.03466, 0.002256, 0.0), (-0.03473, 0.003121, 0.0), (-0.03494, 0.003826, 0.0), (-0.03528, 0.004387, 0.0), (-0.03573, 0.004822, 0.0), (-0.03626, 0.005145, 0.0), (-0.03687, 0.005373, 0.0), (-0.03754, 0.005522, 0.0), (-0.03825, 0.005608, 0.0), (-0.03898, 0.005647, 0.0), (-0.03971, 0.005655, 0.0), (-0.04043, 0.005648, 0.0), (-0.04113, 0.005642, 0.0), (-0.04138, 0.005645, 0.0), (-0.04163, 0.005652, 0.0), (-0.0419, 0.005661, 0.0), (-0.04216, 0.005668, 0.0), (-0.04243, 0.005673, 0.0), (-0.04269, 0.005671, 0.0), (-0.04296, 0.005661, 0.0), (-0.04322, 0.005641, 0.0), (-0.04348, 0.005607, 0.0), (-0.04374, 0.005557, 0.0), (-0.04398, 0.005489, 0.0)], [], [(186, 184, 185), (187, 184, 186), (187, 183, 184), (188, 183, 187), (188, 182, 183), (179, 177, 178), (188, 181, 182), (180, 177, 179), (180, 176, 177), (188, 180, 181), (188, 176, 180), (189, 176, 188), (189, 175, 176), (190, 175, 189), (191, 175, 190), (191, 174, 175), (0, 174, 191), (1, 174, 0), (1, 173, 174), (1, 172, 173), (2, 172, 1), (2, 171, 172), (3, 171, 2), (3, 170, 171), (4, 48, 3), (48, 50, 3), (50, 51, 3), (51, 52, 3), (52, 53, 3), (53, 170, 3), (53, 54, 170), (54, 55, 170), (55, 56, 170), (56, 169, 170), (48, 49, 50), (57, 169, 56), (4, 47, 48), (58, 169, 57), (59, 169, 58), (4, 46, 47), (60, 169, 59), (5, 46, 4), (61, 169, 60), (5, 45, 46), (62, 169, 61), (62, 168, 169), (63, 168, 62), (64, 168, 63), (5, 44, 45), (65, 168, 64), (66, 168, 65), (6, 44, 5), (67, 168, 66), (6, 43, 44), (68, 168, 67), (68, 167, 168), (69, 167, 68), (69, 166, 167), (70, 166, 69), (70, 165, 166), (70, 164, 165), (71, 164, 70), (7, 43, 6), (7, 42, 43), (71, 163, 164), (72, 163, 71), (72, 162, 163), (73, 162, 72), (73, 161, 162), (73, 160, 161), (74, 160, 73), (74, 159, 160), (7, 41, 42), (74, 158, 159), (75, 158, 74), (75, 157, 158), (8, 41, 7), (76, 157, 75), (76, 156, 157), (77, 156, 76), (77, 155, 156), (78, 155, 77), (79, 155, 78), (8, 40, 41), (80, 155, 79), (80, 154, 155), (81, 154, 80), (9, 40, 8), (82, 154, 81), (82, 153, 154), (83, 153, 82), (83, 152, 153), (9, 39, 40), (83, 151, 152), (84, 151, 83), (84, 150, 151), (10, 39, 9), (84, 149, 150), (84, 148, 149), (84, 147, 148), (10, 38, 39), (85, 147, 84), (85, 146, 147), (85, 145, 146), (85, 144, 145), (85, 143, 144), (11, 38, 10), (112, 110, 111), (85, 142, 143), (112, 109, 110), (113, 109, 112), (85, 141, 142), (85, 140, 141), (113, 108, 109), (114, 108, 113), (85, 139, 140), (11, 37, 38), (85, 138, 139), (86, 138, 85), (86, 137, 138), (115, 108, 114), (115, 107, 108), (86, 136, 137), (86, 135, 136), (12, 37, 11), (116, 107, 115), (86, 134, 135), (116, 106, 107), (12, 36, 37), (86, 133, 134), (117, 106, 116), (86, 132, 133), (87, 132, 86), (117, 105, 106), (118, 105, 117), (87, 131, 132), (13, 36, 12), (87, 130, 131), (119, 105, 118), (14, 36, 13), (14, 35, 36), (87, 129, 130), (119, 104, 105), (87, 128, 129), (120, 104, 119), (15, 35, 14), (15, 34, 35), (88, 128, 87), (88, 127, 128), (121, 104, 120), (88, 126, 127), (122, 104, 121), (122, 103, 104), (88, 125, 126), (123, 103, 122), (88, 124, 125), (124, 103, 123), (88, 103, 124), (15, 33, 34), (16, 33, 15), (88, 102, 103), (16, 32, 33), (17, 32, 16), (89, 102, 88), (17, 31, 32), (89, 101, 102), (18, 31, 17), (18, 30, 31), (90, 101, 89), (90, 100, 101), (19, 30, 18), (19, 29, 30), (90, 99, 100), (20, 29, 19), (91, 99, 90), (20, 28, 29), (91, 98, 99), (21, 28, 20), (21, 27, 28), (91, 97, 98), (22, 27, 21), (92, 97, 91), (22, 26, 27), (92, 96, 97), (23, 26, 22), (23, 25, 26), (92, 95, 96), (24, 25, 23), (93, 95, 92), (94, 95, 93)])
me_mesh_003.materials.append(mat_svgmat_002)
me_mesh_003.use_remesh_preserve_volume = False
me_mesh_003.use_remesh_preserve_attributes = False
me_mesh_003.use_mirror_vertex_groups = False
me_mesh_003.update()
me_mesh_002 = bpy.data.meshes.new('Mesh.002')
me_mesh_002.from_pydata([(0.03677, 0.005433, 0.0), (0.03615, 0.005132, 0.0), (0.03569, 0.004778, 0.0), (0.03536, 0.004377, 0.0), (0.03514, 0.003934, 0.0), (0.03502, 0.003458, 0.0), (0.03497, 0.002954, 0.0), (0.03498, 0.002429, 0.0), (0.03502, 0.00189, 0.0), (0.03507, 0.001342, 0.0), (0.03512, 0.0007931, 0.0), (0.03515, 0.0002492, 0.0), (0.03513, -0.0002832, 0.0), (0.03509, -0.0006547, 0.0), (0.03504, -0.001021, 0.0), (0.03498, -0.001382, 0.0), (0.03493, -0.001739, 0.0), (0.03489, -0.002092, 0.0), (0.03487, -0.002442, 0.0), (0.03487, -0.002788, 0.0), (0.03491, -0.003131, 0.0), (0.03498, -0.003472, 0.0), (0.0351, -0.003811, 0.0), (0.03527, -0.004149, 0.0), (0.0355, -0.004485, 0.0), (0.03588, -0.004877, 0.0), (0.03631, -0.005181, 0.0), (0.0368, -0.005407, 0.0), (0.03732, -0.005566, 0.0), (0.03788, -0.005668, 0.0), (0.03845, -0.005723, 0.0), (0.03904, -0.005742, 0.0), (0.03963, -0.005734, 0.0), (0.04022, -0.005711, 0.0), (0.04079, -0.005681, 0.0), (0.04133, -0.005655, 0.0), (0.04185, -0.005644, 0.0), (0.04206, -0.005646, 0.0), (0.04227, -0.005649, 0.0), (0.04248, -0.005653, 0.0), (0.0427, -0.005655, 0.0), (0.04291, -0.005654, 0.0), (0.04313, -0.005648, 0.0), (0.04335, -0.005635, 0.0), (0.04356, -0.005613, 0.0), (0.04377, -0.00558, 0.0), (0.04398, -0.005536, 0.0), (0.04418, -0.005477, 0.0), (0.04438, -0.005402, 0.0), (0.04493, -0.005105, 0.0), (0.04534, -0.004751, 0.0), (0.04564, -0.004347, 0.0), (0.04584, -0.003901, 0.0), (0.04596, -0.00342, 0.0), (0.04601, -0.002912, 0.0), (0.04601, -0.002385, 0.0), (0.04598, -0.001846, 0.0), (0.04593, -0.001302, 0.0), (0.04588, -0.000761, 0.0), (0.04586, -0.0002308, 0.0), (0.04587, 0.0002811, 0.0), (0.04589, 0.0006316, 0.0), (0.04593, 0.0009867, 0.0), (0.04598, 0.001345, 0.0), (0.04602, 0.001705, 0.0), (0.04606, 0.002065, 0.0), (0.04608, 0.002423, 0.0), (0.04607, 0.002779, 0.0), (0.04605, 0.00313, 0.0), (0.04599, 0.003476, 0.0), (0.04589, 0.003813, 0.0), (0.04574, 0.004142, 0.0), (0.04555, 0.00446, 0.0), (0.04519, 0.00486, 0.0), (0.04477, 0.00517, 0.0), (0.0443, 0.005401, 0.0), (0.04378, 0.005563, 0.0), (0.04323, 0.005667, 0.0), (0.04266, 0.005723, 0.0), (0.04208, 0.005742, 0.0), (0.04149, 0.005734, 0.0), (0.04091, 0.00571, 0.0), (0.04034, 0.005679, 0.0), (0.03981, 0.005653, 0.0), (0.03931, 0.005642, 0.0), (0.0391, 0.005644, 0.0), (0.03889, 0.005648, 0.0), (0.03867, 0.005652, 0.0), (0.03846, 0.005656, 0.0), (0.03824, 0.005656, 0.0), (0.03802, 0.005652, 0.0), (0.03781, 0.005641, 0.0), (0.03759, 0.005623, 0.0), (0.03738, 0.005594, 0.0), (0.03717, 0.005554, 0.0), (0.03697, 0.005501, 0.0), (0.0382, 0.003458, 0.0), (0.03797, 0.00334, 0.0), (0.03776, 0.003192, 0.0), (0.03759, 0.003021, 0.0), (0.03745, 0.00283, 0.0), (0.03734, 0.002626, 0.0), (0.03728, 0.002415, 0.0), (0.03726, 0.002201, 0.0), (0.03728, 0.001991, 0.0), (0.03736, 0.001791, 0.0), (0.03749, 0.001604, 0.0), (0.03769, 0.001438, 0.0), (0.03794, 0.001298, 0.0), (0.03825, 0.00119, 0.0), (0.03863, 0.001101, 0.0), (0.03907, 0.001032, 0.0), (0.03956, 0.0009834, 0.0), (0.04007, 0.0009562, 0.0), (0.0406, 0.0009509, 0.0), (0.04113, 0.0009682, 0.0), (0.04164, 0.001009, 0.0), (0.04212, 0.001073, 0.0), (0.04255, 0.001163, 0.0), (0.04292, 0.001277, 0.0), (0.04321, 0.001418, 0.0), (0.04342, 0.001571, 0.0), (0.04358, 0.001741, 0.0), (0.0437, 0.001923, 0.0), (0.04376, 0.002114, 0.0), (0.04379, 0.002309, 0.0), (0.04377, 0.002504, 0.0), (0.04372, 0.002696, 0.0), (0.04363, 0.00288, 0.0), (0.04351, 0.003052, 0.0), (0.04335, 0.003209, 0.0), (0.04316, 0.003345, 0.0), (0.04295, 0.003458, 0.0), (0.04264, 0.003567, 0.0), (0.04229, 0.003655, 0.0), (0.04189, 0.003724, 0.0), (0.04147, 0.003772, 0.0), (0.04103, 0.003801, 0.0), (0.04057, 0.00381, 0.0), (0.04012, 0.003799, 0.0), (0.03967, 0.003769, 0.0), (0.03925, 0.00372, 0.0), (0.03885, 0.003651, 0.0), (0.0385, 0.003564, 0.0), (0.03771, -0.00142, 0.0), (0.03751, -0.001585, 0.0), (0.03737, -0.001764, 0.0), (0.03728, -0.001954, 0.0), (0.03724, -0.00215, 0.0), (0.03725, -0.002348, 0.0), (0.0373, -0.002545, 0.0), (0.03738, -0.002735, 0.0), (0.0375, -0.002916, 0.0), (0.03764, -0.003083, 0.0), (0.03781, -0.003232, 0.0), (0.03799, -0.003359, 0.0), (0.0382, -0.00346, 0.0), (0.03852, -0.00357, 0.0), (0.03891, -0.003662, 0.0), (0.03935, -0.003735, 0.0), (0.03984, -0.003787, 0.0), (0.04035, -0.003815, 0.0), (0.04087, -0.003817, 0.0), (0.04139, -0.003792, 0.0), (0.04189, -0.003737, 0.0), (0.04235, -0.00365, 0.0), (0.04277, -0.003529, 0.0), (0.04313, -0.003373, 0.0), (0.04341, -0.003178, 0.0), (0.04357, -0.003011, 0.0), (0.04369, -0.002837, 0.0), (0.04376, -0.002658, 0.0), (0.0438, -0.002477, 0.0), (0.04379, -0.002297, 0.0), (0.04376, -0.002121, 0.0), (0.04369, -0.001951, 0.0), (0.0436, -0.001791, 0.0), (0.04347, -0.001643, 0.0), (0.04332, -0.00151, 0.0), (0.04315, -0.001394, 0.0), (0.04296, -0.0013, 0.0), (0.04265, -0.001199, 0.0), (0.04227, -0.001114, 0.0), (0.04183, -0.001045, 0.0), (0.04134, -0.0009942, 0.0), (0.04083, -0.000963, 0.0), (0.0403, -0.0009529, 0.0), (0.03977, -0.0009654, 0.0), (0.03926, -0.001002, 0.0), (0.03878, -0.001064, 0.0), (0.03836, -0.001154, 0.0), (0.03799, -0.001272, 0.0)], [], [(80, 78, 79), (81, 78, 80), (81, 77, 78), (82, 77, 81), (83, 77, 82), (83, 76, 77), (90, 88, 89), (90, 87, 88), (84, 76, 83), (90, 86, 87), (91, 86, 90), (91, 85, 86), (91, 84, 85), (91, 76, 84), (92, 76, 91), (93, 76, 92), (94, 76, 93), (94, 75, 76), (95, 75, 94), (0, 75, 95), (1, 75, 0), (1, 74, 75), (1, 73, 74), (2, 73, 1), (2, 72, 73), (3, 72, 2), (3, 71, 72), (4, 71, 3), (4, 70, 71), (5, 139, 4), (139, 138, 4), (138, 70, 4), (138, 137, 70), (137, 136, 70), (136, 69, 70), (5, 140, 139), (135, 69, 136), (5, 141, 140), (134, 69, 135), (5, 142, 141), (133, 69, 134), (5, 143, 142), (132, 69, 133), (5, 96, 143), (132, 68, 69), (6, 96, 5), (6, 97, 96), (131, 68, 132), (130, 68, 131), (6, 98, 97), (129, 68, 130), (6, 99, 98), (129, 67, 68), (128, 67, 129), (6, 100, 99), (7, 100, 6), (127, 67, 128), (7, 101, 100), (127, 66, 67), (126, 66, 127), (7, 102, 101), (125, 66, 126), (8, 102, 7), (125, 65, 66), (8, 103, 102), (124, 65, 125), (8, 104, 103), (123, 65, 124), (123, 64, 65), (8, 105, 104), (122, 64, 123), (9, 105, 8), (9, 106, 105), (121, 64, 122), (121, 63, 64), (9, 107, 106), (120, 63, 121), (9, 108, 107), (119, 63, 120), (119, 62, 63), (10, 108, 9), (10, 109, 108), (118, 62, 119), (10, 110, 109), (117, 62, 118), (10, 111, 110), (116, 62, 117), (10, 112, 111), (115, 62, 116), (115, 61, 62), (10, 113, 112), (114, 61, 115), (10, 114, 113), (10, 61, 114), (11, 61, 10), (11, 60, 61), (11, 59, 60), (12, 59, 11), (12, 58, 59), (13, 58, 12), (14, 58, 13), (14, 186, 58), (186, 185, 58), (185, 184, 58), (184, 57, 58), (14, 187, 186), (14, 188, 187), (183, 57, 184), (14, 189, 188), (15, 189, 14), (182, 57, 183), (15, 190, 189), (181, 57, 182), (15, 191, 190), (180, 57, 181), (15, 144, 191), (179, 57, 180), (179, 56, 57), (16, 144, 15), (178, 56, 179), (16, 145, 144), (177, 56, 178), (16, 146, 145), (176, 56, 177), (17, 146, 16), (17, 147, 146), (175, 56, 176), (175, 55, 56), (174, 55, 175), (17, 148, 147), (18, 148, 17), (173, 55, 174), (18, 149, 148), (172, 55, 173), (18, 150, 149), (172, 54, 55), (19, 150, 18), (171, 54, 172), (19, 151, 150), (170, 54, 171), (19, 152, 151), (20, 152, 19), (169, 54, 170), (169, 53, 54), (20, 153, 152), (168, 53, 169), (20, 154, 153), (21, 154, 20), (167, 53, 168), (21, 155, 154), (21, 156, 155), (166, 53, 167), (166, 52, 53), (21, 157, 156), (22, 157, 21), (165, 52, 166), (22, 158, 157), (164, 52, 165), (22, 159, 158), (22, 160, 159), (163, 52, 164), (22, 161, 160), (162, 52, 163), (23, 161, 22), (23, 162, 161), (23, 52, 162), (23, 51, 52), (24, 51, 23), (24, 50, 51), (25, 50, 24), (25, 49, 50), (26, 49, 25), (26, 48, 49), (27, 48, 26), (27, 47, 48), (28, 47, 27), (28, 46, 47), (28, 45, 46), (29, 45, 28), (29, 44, 45), (29, 43, 44), (29, 36, 43), (36, 42, 43), (29, 35, 36), (37, 42, 36), (38, 42, 37), (38, 41, 42), (39, 41, 38), (40, 41, 39), (29, 34, 35), (30, 34, 29), (30, 33, 34), (30, 32, 33), (31, 32, 30)])
me_mesh_002.materials.append(mat_svgmat_002)
me_mesh_002.use_remesh_preserve_volume = False
me_mesh_002.use_remesh_preserve_attributes = False
me_mesh_002.use_mirror_vertex_groups = False
me_mesh_002.update()
me_mesh_001 = bpy.data.meshes.new('Mesh.001')
me_mesh_001.from_pydata([(0.02294, 0.005433, 0.0), (0.02236, 0.005125, 0.0), (0.02189, 0.004723, 0.0), (0.02153, 0.004242, 0.0), (0.02127, 0.003693, 0.0), (0.02109, 0.003093, 0.0), (0.02097, 0.002454, 0.0), (0.02091, 0.001791, 0.0), (0.02089, 0.001116, 0.0), (0.0209, 0.000445, 0.0), (0.02093, -0.0002093, 0.0), (0.02095, -0.0008329, 0.0), (0.02096, -0.001412, 0.0), (0.02097, -0.001685, 0.0), (0.02097, -0.001957, 0.0), (0.02098, -0.002227, 0.0), (0.021, -0.002494, 0.0), (0.02103, -0.002758, 0.0), (0.02108, -0.003019, 0.0), (0.02113, -0.003276, 0.0), (0.02121, -0.003529, 0.0), (0.0213, -0.003776, 0.0), (0.02141, -0.004019, 0.0), (0.02155, -0.004255, 0.0), (0.02171, -0.004485, 0.0), (0.02207, -0.004868, 0.0), (0.02249, -0.005167, 0.0), (0.02294, -0.00539, 0.0), (0.02344, -0.005548, 0.0), (0.02396, -0.005651, 0.0), (0.0245, -0.005708, 0.0), (0.02506, -0.00573, 0.0), (0.02562, -0.005725, 0.0), (0.02618, -0.005705, 0.0), (0.02672, -0.005678, 0.0), (0.02724, -0.005655, 0.0), (0.02774, -0.005644, 0.0), (0.02794, -0.005646, 0.0), (0.02816, -0.00565, 0.0), (0.02837, -0.005654, 0.0), (0.02859, -0.005658, 0.0), (0.0288, -0.005658, 0.0), (0.02902, -0.005654, 0.0), (0.02924, -0.005643, 0.0), (0.02945, -0.005624, 0.0), (0.02966, -0.005596, 0.0), (0.02987, -0.005556, 0.0), (0.03008, -0.005503, 0.0), (0.03028, -0.005435, 0.0), (0.03086, -0.005136, 0.0), (0.03133, -0.004752, 0.0), (0.03168, -0.004295, 0.0), (0.03195, -0.003777, 0.0), (0.03213, -0.00321, 0.0), (0.03224, -0.002606, 0.0), (0.0323, -0.001977, 0.0), (0.03232, -0.001335, 0.0), (0.03231, -0.0006911, 0.0), (0.03229, -5.82e-05, 0.0), (0.03226, 0.000552, 0.0), (0.03225, 0.001128, 0.0), (0.03225, 0.001421, 0.0), (0.03226, 0.001715, 0.0), (0.03226, 0.00201, 0.0), (0.03225, 0.002303, 0.0), (0.03223, 0.002594, 0.0), (0.0322, 0.002882, 0.0), (0.03216, 0.003166, 0.0), (0.03209, 0.003444, 0.0), (0.03201, 0.003716, 0.0), (0.03189, 0.003981, 0.0), (0.03174, 0.004237, 0.0), (0.03157, 0.004483, 0.0), (0.03119, 0.004863, 0.0), (0.03077, 0.005159, 0.0), (0.0303, 0.005381, 0.0), (0.0298, 0.005538, 0.0), (0.02928, 0.005642, 0.0), (0.02873, 0.0057, 0.0), (0.02817, 0.005722, 0.0), (0.02761, 0.005719, 0.0), (0.02706, 0.0057, 0.0), (0.02651, 0.005675, 0.0), (0.02598, 0.005652, 0.0), (0.02548, 0.005642, 0.0), (0.02527, 0.005644, 0.0), (0.02506, 0.005648, 0.0), (0.02485, 0.005653, 0.0), (0.02463, 0.005656, 0.0), (0.02441, 0.005657, 0.0), (0.0242, 0.005653, 0.0), (0.02398, 0.005642, 0.0), (0.02376, 0.005624, 0.0), (0.02355, 0.005595, 0.0), (0.02334, 0.005555, 0.0), (0.02314, 0.005502, 0.0), (0.02322, -0.001694, 0.0), (0.02372, -0.001334, 0.0), (0.02421, -0.0009505, 0.0), (0.0247, -0.0005468, 0.0), (0.02518, -0.0001244, 0.0), (0.02566, 0.0003143, 0.0), (0.02612, 0.0007673, 0.0), (0.02657, 0.001233, 0.0), (0.02701, 0.001708, 0.0), (0.02744, 0.002191, 0.0), (0.02784, 0.00268, 0.0), (0.02822, 0.003173, 0.0), (0.02858, 0.003667, 0.0), (0.02822, 0.003676, 0.0), (0.02781, 0.003697, 0.0), (0.02738, 0.003723, 0.0), (0.02692, 0.003748, 0.0), (0.02646, 0.003762, 0.0), (0.02599, 0.00376, 0.0), (0.02553, 0.003734, 0.0), (0.02509, 0.003675, 0.0), (0.02467, 0.003578, 0.0), (0.02429, 0.003435, 0.0), (0.02396, 0.003238, 0.0), (0.02367, 0.00298, 0.0), (0.02347, 0.002695, 0.0), (0.02333, 0.002363, 0.0), (0.02322, 0.001993, 0.0), (0.02315, 0.001593, 0.0), (0.02312, 0.001172, 0.0), (0.02311, 0.0007366, 0.0), (0.02312, 0.0002965, 0.0), (0.02314, -0.0001407, 0.0), (0.02316, -0.0005665, 0.0), (0.02319, -0.0009729, 0.0), (0.02321, -0.001351, 0.0), (0.02999, 0.001974, 0.0), (0.02955, 0.001527, 0.0), (0.0291, 0.00108, 0.0), (0.02865, 0.0006309, 0.0), (0.0282, 0.000179, 0.0), (0.02776, -0.0002768, 0.0), (0.02733, -0.0007377, 0.0), (0.0269, -0.001205, 0.0), (0.02648, -0.001679, 0.0), (0.02607, -0.002161, 0.0), (0.02567, -0.002653, 0.0), (0.02528, -0.003155, 0.0), (0.02491, -0.003669, 0.0), (0.02524, -0.003675, 0.0), (0.02559, -0.003689, 0.0), (0.02595, -0.003708, 0.0), (0.02631, -0.003726, 0.0), (0.02669, -0.00374, 0.0), (0.02706, -0.003745, 0.0), (0.02743, -0.003736, 0.0), (0.0278, -0.003709, 0.0), (0.02816, -0.003661, 0.0), (0.0285, -0.003585, 0.0), (0.02882, -0.003479, 0.0), (0.02912, -0.003337, 0.0), (0.02947, -0.003076, 0.0), (0.02976, -0.00274, 0.0), (0.02999, -0.00234, 0.0), (0.03017, -0.00189, 0.0), (0.03029, -0.001403, 0.0), (0.03036, -0.0008907, 0.0), (0.03039, -0.0003669, 0.0), (0.03038, 0.0001555, 0.0), (0.03033, 0.0006638, 0.0), (0.03024, 0.001145, 0.0), (0.03013, 0.001586, 0.0)], [], [(80, 78, 79), (81, 78, 80), (82, 78, 81), (82, 77, 78), (83, 77, 82), (90, 88, 89), (90, 87, 88), (91, 87, 90), (91, 86, 87), (84, 77, 83), (91, 85, 86), (91, 84, 85), (92, 84, 91), (92, 77, 84), (92, 76, 77), (93, 76, 92), (94, 76, 93), (95, 76, 94), (95, 75, 76), (0, 75, 95), (1, 75, 0), (1, 74, 75), (1, 73, 74), (2, 73, 1), (2, 72, 73), (3, 72, 2), (3, 71, 72), (4, 71, 3), (4, 70, 71), (4, 114, 70), (114, 113, 70), (113, 69, 70), (112, 69, 113), (4, 115, 114), (111, 69, 112), (4, 116, 115), (110, 69, 111), (110, 108, 69), (108, 68, 69), (109, 108, 110), (5, 116, 4), (5, 117, 116), (107, 68, 108), (5, 118, 117), (107, 67, 68), (5, 119, 118), (5, 120, 119), (106, 67, 107), (106, 66, 67), (6, 120, 5), (6, 121, 120), (106, 65, 66), (6, 122, 121), (105, 65, 106), (105, 64, 65), (7, 122, 6), (7, 123, 122), (105, 63, 64), (104, 132, 105), (132, 63, 105), (132, 62, 63), (7, 124, 123), (104, 133, 132), (167, 62, 132), (8, 124, 7), (167, 61, 62), (103, 133, 104), (8, 125, 124), (166, 61, 167), (103, 134, 133), (166, 60, 61), (102, 134, 103), (8, 126, 125), (165, 60, 166), (165, 59, 60), (9, 126, 8), (102, 135, 134), (101, 135, 102), (9, 127, 126), (164, 59, 165), (101, 136, 135), (164, 58, 59), (10, 127, 9), (100, 136, 101), (10, 128, 127), (100, 137, 136), (163, 58, 164), (163, 57, 58), (99, 137, 100), (10, 129, 128), (11, 129, 10), (99, 138, 137), (162, 57, 163), (98, 138, 99), (11, 130, 129), (162, 56, 57), (98, 139, 138), (12, 130, 11), (161, 56, 162), (97, 139, 98), (12, 131, 130), (97, 140, 139), (96, 140, 97), (161, 55, 56), (12, 96, 131), (160, 55, 161), (13, 96, 12), (96, 141, 140), (14, 96, 13), (14, 141, 96), (159, 55, 160), (15, 141, 14), (159, 54, 55), (15, 142, 141), (16, 142, 15), (158, 54, 159), (17, 142, 16), (158, 53, 54), (17, 143, 142), (157, 53, 158), (18, 143, 17), (19, 143, 18), (156, 53, 157), (19, 144, 143), (156, 52, 53), (20, 144, 19), (155, 52, 156), (154, 52, 155), (21, 144, 20), (153, 52, 154), (152, 52, 153), (21, 145, 144), (21, 146, 145), (21, 147, 146), (21, 148, 147), (151, 52, 152), (21, 149, 148), (150, 52, 151), (21, 150, 149), (21, 52, 150), (22, 52, 21), (22, 51, 52), (23, 51, 22), (24, 51, 23), (24, 50, 51), (25, 50, 24), (25, 49, 50), (26, 49, 25), (26, 48, 49), (27, 48, 26), (28, 48, 27), (28, 47, 48), (28, 46, 47), (29, 46, 28), (29, 45, 46), (29, 44, 45), (29, 36, 44), (36, 43, 44), (36, 42, 43), (29, 35, 36), (37, 42, 36), (38, 42, 37), (39, 42, 38), (30, 35, 29), (39, 41, 42), (40, 41, 39), (30, 34, 35), (30, 33, 34), (30, 32, 33), (31, 32, 30)])
me_mesh_001.materials.append(mat_svgmat_002)
me_mesh_001.use_remesh_preserve_volume = False
me_mesh_001.use_remesh_preserve_attributes = False
me_mesh_001.use_mirror_vertex_groups = False
me_mesh_001.update()

# ---- objects
ob_robot08_006 = bpy.data.objects.new('robot08.006', me_mesh_007)
ob_robot08_005 = bpy.data.objects.new('robot08.005', me_mesh_006)
ob_robot08_004 = bpy.data.objects.new('robot08.004', me_mesh_005)
ob_robot08_003 = bpy.data.objects.new('robot08.003', me_mesh_004)
ob_robot08_002 = bpy.data.objects.new('robot08.002', me_mesh_003)
ob_robot08_008 = bpy.data.objects.new('robot08.008', me_mesh_002)
ob_robot08_007 = bpy.data.objects.new('robot08.007', me_mesh_001)

# ---- transforms, parenting, visibility, modifiers, constraints
ob_robot08_006.location = (-0.01515, 0.01508, 5.901e-06)
ob_robot08_006.scale = (100.0, 100.0, 100.0)
ob_robot08_006.hide_viewport = True
ob_robot08_006.lineart.crease_threshold = 0.0
_m = ob_robot08_006.modifiers.new('Solidify', 'SOLIDIFY')
_m.thickness = 0.005
_m.offset = 0.0
_m.use_even_offset = True
_m.use_quality_normals = True
_m.nonmanifold_thickness_mode = 'FIXED'
_m.nonmanifold_merge_threshold = 0.0003
ob_robot08_005.location = (-0.01515, 0.01508, 5.901e-06)
ob_robot08_005.scale = (100.0, 100.0, 100.0)
ob_robot08_005.hide_viewport = True
ob_robot08_005.lineart.crease_threshold = 0.0
_m = ob_robot08_005.modifiers.new('Solidify', 'SOLIDIFY')
_m.thickness = 0.005
_m.offset = 0.0
_m.use_even_offset = True
_m.use_quality_normals = True
_m.nonmanifold_thickness_mode = 'FIXED'
_m.nonmanifold_merge_threshold = 0.0003
ob_robot08_004.location = (-0.01515, 0.01508, 5.901e-06)
ob_robot08_004.scale = (100.0, 100.0, 100.0)
ob_robot08_004.hide_viewport = True
ob_robot08_004.lineart.crease_threshold = 0.0
_m = ob_robot08_004.modifiers.new('Solidify', 'SOLIDIFY')
_m.thickness = 0.005
_m.offset = 0.0
_m.use_even_offset = True
_m.use_quality_normals = True
_m.nonmanifold_thickness_mode = 'FIXED'
_m.nonmanifold_merge_threshold = 0.0003
ob_robot08_003.location = (-0.01515, 0.01508, 5.901e-06)
ob_robot08_003.scale = (100.0, 100.0, 100.0)
ob_robot08_003.hide_viewport = True
ob_robot08_003.lineart.crease_threshold = 0.0
_m = ob_robot08_003.modifiers.new('Solidify', 'SOLIDIFY')
_m.thickness = 0.005
_m.offset = 0.0
_m.use_even_offset = True
_m.use_quality_normals = True
_m.nonmanifold_thickness_mode = 'FIXED'
_m.nonmanifold_merge_threshold = 0.0003
ob_robot08_002.location = (-0.01515, 0.01508, 5.901e-06)
ob_robot08_002.scale = (100.0, 100.0, 100.0)
ob_robot08_002.hide_viewport = True
ob_robot08_002.lineart.crease_threshold = 0.0
_m = ob_robot08_002.modifiers.new('Solidify', 'SOLIDIFY')
_m.thickness = 0.005
_m.offset = 0.0
_m.use_even_offset = True
_m.use_quality_normals = True
_m.nonmanifold_thickness_mode = 'FIXED'
_m.nonmanifold_merge_threshold = 0.0003
ob_robot08_008.location = (-0.01515, 0.01508, 5.901e-06)
ob_robot08_008.scale = (100.0, 100.0, 100.0)
ob_robot08_008.hide_viewport = True
ob_robot08_008.lineart.crease_threshold = 0.0
_m = ob_robot08_008.modifiers.new('Solidify', 'SOLIDIFY')
_m.thickness = 0.005
_m.offset = 0.0
_m.use_even_offset = True
_m.use_quality_normals = True
_m.nonmanifold_thickness_mode = 'FIXED'
_m.nonmanifold_merge_threshold = 0.0003
ob_robot08_007.location = (-0.01515, 0.01508, 5.901e-06)
ob_robot08_007.scale = (100.0, 100.0, 100.0)
ob_robot08_007.hide_viewport = True
ob_robot08_007.lineart.crease_threshold = 0.0
_m = ob_robot08_007.modifiers.new('Solidify', 'SOLIDIFY')
_m.thickness = 0.005
_m.offset = 0.0
_m.use_even_offset = True
_m.use_quality_normals = True
_m.nonmanifold_thickness_mode = 'FIXED'
_m.nonmanifold_merge_threshold = 0.0003

# ---- collection membership
col_collection_1.objects.link(ob_robot08_006)
col_collection_1.objects.link(ob_robot08_005)
col_collection_1.objects.link(ob_robot08_004)
col_collection_1.objects.link(ob_robot08_003)
col_collection_1.objects.link(ob_robot08_002)
col_collection_1.objects.link(ob_robot08_008)
col_collection_1.objects.link(ob_robot08_007)

# ---- scene / render settings (as saved in the file)
scene.frame_start = 1; scene.frame_end = 250; scene.frame_set(1)
scene.render.engine = 'BLENDER_EEVEE_NEXT'
scene.render.resolution_percentage = 50
scene.render.dither_intensity = 0.0
scene.cycles.use_denoising = False
scene.cycles.samples = 10
scene.cycles.sampling_pattern = 'TABULATED_SOBOL'
scene.cycles.light_sampling_threshold = 0.0
scene.cycles.use_adaptive_sampling = False
scene.cycles.use_light_tree = False
scene.cycles.blur_glossy = 0.0
scene.cycles.pixel_filter_type = 'GAUSSIAN'
scene.cycles.sample_clamp_indirect = 0.0
scene.view_settings.view_transform = 'Standard'
bpy.context.view_layer.update()

# ---- added for rendering (the .blend has no active camera and no usable light): camera, sun
cam_auto = bpy.data.cameras.new('AutoCamera')
cam_auto.lens = 50.0
cam_auto.sensor_width = 36.0
cam_auto.clip_end = 1000.0
ob_auto_camera = bpy.data.objects.new('AutoCamera', cam_auto)
scene.collection.objects.link(ob_auto_camera)
ob_auto_camera.location = (0.185045, -0.222054, 0.148036)
ob_auto_camera.rotation_euler = (1.09748, -7.21219e-08, 0.694738)
scene.camera = ob_auto_camera
light_auto_sun = bpy.data.lights.new('AutoSun', 'SUN')
light_auto_sun.energy = 3.0
light_auto_sun.angle = 0.0523599
ob_auto_sun = bpy.data.objects.new('AutoSun', light_auto_sun)
scene.collection.objects.link(ob_auto_sun)
ob_auto_sun.rotation_euler = (0.872665, 0.174533, 0.523599)
bpy.context.view_layer.update()
